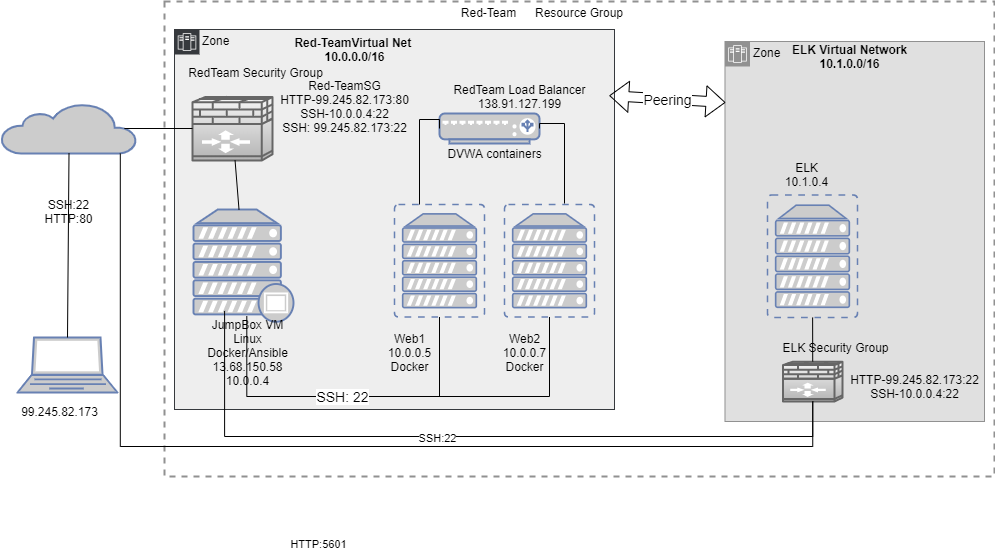

The diagram above was exported from draw.io. Its source (the exported page's mxGraphModel, read from the mxfile embedded in the PNG):
<mxGraphModel dx="1438" dy="980" grid="1" gridSize="10" guides="1" tooltips="1" connect="1" arrows="1" fold="1" page="0" pageScale="1" pageWidth="850" pageHeight="1100" math="0" shadow="0">
  <root>
    <mxCell id="0" />
    <mxCell id="1" parent="0" />
    <mxCell id="ghalO60fJH0r5vbMmXeN-28" value="Resource Group" style="fontStyle=0;verticalAlign=top;align=center;spacingTop=-2;fillColor=none;rounded=0;whiteSpace=wrap;html=1;strokeColor=#919191;strokeWidth=2;dashed=1;container=1;collapsible=0;expand=0;recursiveResize=0;" parent="1" vertex="1">
      <mxGeometry x="140" y="-55" width="830" height="475" as="geometry" />
    </mxCell>
    <mxCell id="ghalO60fJH0r5vbMmXeN-24" value="Red-Team" style="text;html=1;resizable=0;autosize=1;align=center;verticalAlign=middle;points=[];fillColor=none;strokeColor=none;rounded=0;" parent="ghalO60fJH0r5vbMmXeN-28" vertex="1">
      <mxGeometry x="289" y="1" width="70" height="20" as="geometry" />
    </mxCell>
    <mxCell id="ghalO60fJH0r5vbMmXeN-16" value="Zone" style="shape=mxgraph.ibm.box;prType=zone;fontStyle=0;verticalAlign=top;align=left;spacingLeft=32;spacingTop=4;fillColor=#E0E0E0;rounded=0;whiteSpace=wrap;html=1;strokeColor=#919191;strokeWidth=1;dashed=0;container=1;spacing=-4;collapsible=0;expand=0;recursiveResize=0;" parent="ghalO60fJH0r5vbMmXeN-28" vertex="1">
      <mxGeometry x="560.5" y="40" width="259.5" height="380" as="geometry" />
    </mxCell>
    <mxCell id="ghalO60fJH0r5vbMmXeN-20" value="ELK&lt;br&gt;10.1.0.4" style="text;html=1;resizable=0;autosize=1;align=center;verticalAlign=middle;points=[];fillColor=none;strokeColor=none;rounded=0;" parent="ghalO60fJH0r5vbMmXeN-16" vertex="1">
      <mxGeometry x="51" y="118" width="60" height="30" as="geometry" />
    </mxCell>
    <mxCell id="ghalO60fJH0r5vbMmXeN-37" value="" style="shape=mxgraph.cisco.security.ios_firewall;html=1;pointerEvents=1;dashed=0;fillColor=#f5f5f5;strokeWidth=2;verticalLabelPosition=bottom;verticalAlign=top;align=center;outlineConnect=0;strokeColor=#666666;gradientColor=#b3b3b3;" parent="ghalO60fJH0r5vbMmXeN-16" vertex="1">
      <mxGeometry x="58" y="320" width="59.5" height="40" as="geometry" />
    </mxCell>
    <mxCell id="ghalO60fJH0r5vbMmXeN-38" value="ELK Security Group" style="text;html=1;resizable=0;autosize=1;align=center;verticalAlign=middle;points=[];fillColor=none;strokeColor=none;rounded=0;" parent="ghalO60fJH0r5vbMmXeN-16" vertex="1">
      <mxGeometry x="50" y="296" width="120" height="20" as="geometry" />
    </mxCell>
    <mxCell id="ghalO60fJH0r5vbMmXeN-40" value="&lt;b&gt;ELK Virtual Network&lt;br&gt;10.1.0.0/16&lt;br&gt;&lt;/b&gt;" style="text;html=1;resizable=0;autosize=1;align=center;verticalAlign=middle;points=[];fillColor=none;strokeColor=none;rounded=0;" parent="ghalO60fJH0r5vbMmXeN-16" vertex="1">
      <mxGeometry x="59" width="130" height="30" as="geometry" />
    </mxCell>
    <mxCell id="ghalO60fJH0r5vbMmXeN-65" value="HTTP-99.245.82.173:22&lt;br&gt;SSH-10.0.0.4:22" style="text;html=1;resizable=0;autosize=1;align=center;verticalAlign=middle;points=[];fillColor=none;strokeColor=none;rounded=0;" parent="ghalO60fJH0r5vbMmXeN-16" vertex="1">
      <mxGeometry x="119.5" y="330" width="140" height="30" as="geometry" />
    </mxCell>
    <mxCell id="ghalO60fJH0r5vbMmXeN-26" value="Zone" style="shape=mxgraph.ibm.box;prType=zone;fontStyle=0;verticalAlign=top;align=left;spacingLeft=32;spacingTop=4;fillColor=#E0E0E0;rounded=0;whiteSpace=wrap;html=1;strokeColor=#919191;strokeWidth=1;dashed=0;container=1;spacing=-4;collapsible=0;expand=0;recursiveResize=0;" parent="1" vertex="1">
      <mxGeometry x="330" y="80" width="200" height="200" as="geometry" />
    </mxCell>
    <mxCell id="ghalO60fJH0r5vbMmXeN-15" value="Zone" style="shape=mxgraph.ibm.box;prType=zone;fontStyle=0;verticalAlign=top;align=left;spacingLeft=32;spacingTop=4;fillColor=#eeeeee;rounded=0;whiteSpace=wrap;html=1;strokeColor=#36393d;strokeWidth=1;dashed=0;container=1;spacing=-4;collapsible=0;expand=0;recursiveResize=0;" parent="ghalO60fJH0r5vbMmXeN-26" vertex="1">
      <mxGeometry x="-180" y="-107" width="440" height="380" as="geometry" />
    </mxCell>
    <mxCell id="ghalO60fJH0r5vbMmXeN-8" value="" style="fontColor=#0066CC;verticalAlign=top;verticalLabelPosition=bottom;labelPosition=center;align=center;html=1;outlineConnect=0;fillColor=#CCCCCC;strokeColor=#6881B3;gradientColor=none;gradientDirection=north;strokeWidth=2;shape=mxgraph.networks.proxy_server;" parent="ghalO60fJH0r5vbMmXeN-15" vertex="1">
      <mxGeometry x="19" y="180" width="100" height="112.25" as="geometry" />
    </mxCell>
    <mxCell id="ghalO60fJH0r5vbMmXeN-22" value="" style="shape=mxgraph.cisco.security.ios_firewall;html=1;pointerEvents=1;dashed=0;fillColor=#f5f5f5;strokeWidth=2;verticalLabelPosition=bottom;verticalAlign=top;align=center;outlineConnect=0;strokeColor=#666666;gradientColor=#b3b3b3;" parent="ghalO60fJH0r5vbMmXeN-15" vertex="1">
      <mxGeometry x="18" y="67" width="80" height="64" as="geometry" />
    </mxCell>
    <mxCell id="ghalO60fJH0r5vbMmXeN-23" value="RedTeam Security Group" style="text;html=1;resizable=0;autosize=1;align=center;verticalAlign=middle;points=[];fillColor=none;strokeColor=none;rounded=0;" parent="ghalO60fJH0r5vbMmXeN-15" vertex="1">
      <mxGeometry x="5.5" y="33" width="150" height="20" as="geometry" />
    </mxCell>
    <mxCell id="ghalO60fJH0r5vbMmXeN-25" value="&lt;b&gt;Red-TeamVirtual Net &lt;br&gt;10.0.0.0/16&lt;/b&gt;" style="text;html=1;resizable=0;autosize=1;align=center;verticalAlign=middle;points=[];fillColor=none;strokeColor=none;rounded=0;" parent="ghalO60fJH0r5vbMmXeN-15" vertex="1">
      <mxGeometry x="115" y="5" width="130" height="30" as="geometry" />
    </mxCell>
    <mxCell id="ghalO60fJH0r5vbMmXeN-13" value="" style="fontColor=#0066CC;verticalAlign=top;verticalLabelPosition=bottom;labelPosition=center;align=center;html=1;outlineConnect=0;fillColor=#CCCCCC;strokeColor=#6881B3;gradientColor=none;gradientDirection=north;strokeWidth=2;shape=mxgraph.networks.virtual_server;" parent="ghalO60fJH0r5vbMmXeN-15" vertex="1">
      <mxGeometry x="330" y="175" width="90" height="112.5" as="geometry" />
    </mxCell>
    <mxCell id="ghalO60fJH0r5vbMmXeN-12" value="" style="fontColor=#0066CC;verticalAlign=top;verticalLabelPosition=bottom;labelPosition=center;align=center;html=1;outlineConnect=0;fillColor=#CCCCCC;strokeColor=#6881B3;gradientColor=none;gradientDirection=north;strokeWidth=2;shape=mxgraph.networks.load_balancer;" parent="ghalO60fJH0r5vbMmXeN-15" vertex="1">
      <mxGeometry x="265" y="84" width="100" height="30" as="geometry" />
    </mxCell>
    <mxCell id="ghalO60fJH0r5vbMmXeN-39" value="JumpBox VM&lt;br&gt;Linux&lt;br&gt;Docker/Ansible&lt;br&gt;13.68.150.58&lt;br&gt;10.0.0.4" style="text;html=1;resizable=0;autosize=1;align=center;verticalAlign=middle;points=[];fillColor=none;strokeColor=none;rounded=0;" parent="ghalO60fJH0r5vbMmXeN-15" vertex="1">
      <mxGeometry x="23" y="287.5" width="100" height="70" as="geometry" />
    </mxCell>
    <mxCell id="ghalO60fJH0r5vbMmXeN-42" value="" style="html=1;labelBackgroundColor=#ffffff;jettySize=auto;orthogonalLoop=1;strokeWidth=1;fontSize=14;endArrow=none;endFill=0;" parent="ghalO60fJH0r5vbMmXeN-15" source="ghalO60fJH0r5vbMmXeN-8" target="ghalO60fJH0r5vbMmXeN-22" edge="1">
      <mxGeometry width="60" height="60" relative="1" as="geometry">
        <mxPoint x="270" y="270" as="sourcePoint" />
        <mxPoint x="330" y="210" as="targetPoint" />
      </mxGeometry>
    </mxCell>
    <mxCell id="ghalO60fJH0r5vbMmXeN-54" value="" style="edgeStyle=elbowEdgeStyle;rounded=0;elbow=vertical;html=1;labelBackgroundColor=#ffffff;jettySize=auto;orthogonalLoop=1;strokeWidth=1;fontSize=14;endArrow=none;endFill=0;entryX=1;entryY=0.5;entryDx=0;entryDy=0;entryPerimeter=0;" parent="ghalO60fJH0r5vbMmXeN-15" target="ghalO60fJH0r5vbMmXeN-12" edge="1">
      <mxGeometry width="60" height="60" relative="1" as="geometry">
        <mxPoint x="390" y="174" as="sourcePoint" />
        <mxPoint x="390" y="94" as="targetPoint" />
        <Array as="points">
          <mxPoint x="485" y="94" />
        </Array>
      </mxGeometry>
    </mxCell>
    <mxCell id="ghalO60fJH0r5vbMmXeN-55" value="" style="edgeStyle=elbowEdgeStyle;rounded=0;elbow=vertical;html=1;labelBackgroundColor=#ffffff;jettySize=auto;orthogonalLoop=1;strokeWidth=1;fontSize=14;endArrow=none;endFill=0;entryX=0;entryY=0.5;entryDx=0;entryDy=0;entryPerimeter=0;" parent="ghalO60fJH0r5vbMmXeN-15" target="ghalO60fJH0r5vbMmXeN-12" edge="1">
      <mxGeometry width="60" height="60" relative="1" as="geometry">
        <mxPoint x="245" y="175" as="sourcePoint" />
        <mxPoint x="260" y="97" as="targetPoint" />
        <Array as="points">
          <mxPoint x="245" y="90" />
        </Array>
      </mxGeometry>
    </mxCell>
    <mxCell id="ghalO60fJH0r5vbMmXeN-18" value="Web1&lt;br&gt;10.0.0.5&lt;br&gt;Docker" style="text;html=1;resizable=0;autosize=1;align=center;verticalAlign=middle;points=[];fillColor=none;strokeColor=none;rounded=0;" parent="ghalO60fJH0r5vbMmXeN-15" vertex="1">
      <mxGeometry x="205" y="297.5" width="60" height="50" as="geometry" />
    </mxCell>
    <mxCell id="ghalO60fJH0r5vbMmXeN-19" value="Web2&lt;br&gt;10.0.0.7&lt;br&gt;Docker" style="text;html=1;resizable=0;autosize=1;align=center;verticalAlign=middle;points=[];fillColor=none;strokeColor=none;rounded=0;" parent="ghalO60fJH0r5vbMmXeN-15" vertex="1">
      <mxGeometry x="320" y="297.5" width="60" height="50" as="geometry" />
    </mxCell>
    <mxCell id="zORU8HBguZJdWuYkvBpu-10" value="SSH: 22" style="edgeStyle=elbowEdgeStyle;rounded=0;elbow=vertical;html=1;labelBackgroundColor=#ffffff;jettySize=auto;orthogonalLoop=1;strokeWidth=1;fontSize=14;endArrow=none;endFill=0;exitX=0.493;exitY=-0.01;exitDx=0;exitDy=0;exitPerimeter=0;entryX=0.5;entryY=1;entryDx=0;entryDy=0;entryPerimeter=0;" edge="1" parent="ghalO60fJH0r5vbMmXeN-15" source="ghalO60fJH0r5vbMmXeN-39" target="zORU8HBguZJdWuYkvBpu-19">
      <mxGeometry width="60" height="60" relative="1" as="geometry">
        <mxPoint x="60" y="477" as="sourcePoint" />
        <mxPoint x="170" y="497" as="targetPoint" />
        <Array as="points">
          <mxPoint x="170" y="367" />
        </Array>
      </mxGeometry>
    </mxCell>
    <mxCell id="zORU8HBguZJdWuYkvBpu-12" value="Red-TeamSG&lt;br&gt;HTTP-99.245.82.173:80&lt;br&gt;SSH-10.0.0.4:22&lt;br&gt;SSH: 99.245.82.173:22" style="text;html=1;resizable=0;autosize=1;align=center;verticalAlign=middle;points=[];fillColor=none;strokeColor=none;rounded=0;" vertex="1" parent="ghalO60fJH0r5vbMmXeN-15">
      <mxGeometry x="100" y="47" width="140" height="60" as="geometry" />
    </mxCell>
    <mxCell id="zORU8HBguZJdWuYkvBpu-16" value="DVWA containers" style="text;html=1;resizable=0;autosize=1;align=center;verticalAlign=middle;points=[];fillColor=none;strokeColor=none;rounded=0;" vertex="1" parent="ghalO60fJH0r5vbMmXeN-15">
      <mxGeometry x="265" y="114" width="110" height="20" as="geometry" />
    </mxCell>
    <mxCell id="zORU8HBguZJdWuYkvBpu-19" value="" style="fontColor=#0066CC;verticalAlign=top;verticalLabelPosition=bottom;labelPosition=center;align=center;html=1;outlineConnect=0;fillColor=#CCCCCC;strokeColor=#6881B3;gradientColor=none;gradientDirection=north;strokeWidth=2;shape=mxgraph.networks.virtual_server;" vertex="1" parent="ghalO60fJH0r5vbMmXeN-15">
      <mxGeometry x="220" y="175" width="90" height="112.5" as="geometry" />
    </mxCell>
    <mxCell id="zORU8HBguZJdWuYkvBpu-22" value="RedTeam Load Balancer&lt;br&gt;138.91.127.199" style="text;html=1;resizable=0;autosize=1;align=center;verticalAlign=middle;points=[];fillColor=none;strokeColor=none;rounded=0;" vertex="1" parent="ghalO60fJH0r5vbMmXeN-15">
      <mxGeometry x="270" y="52" width="150" height="30" as="geometry" />
    </mxCell>
    <mxCell id="ghalO60fJH0r5vbMmXeN-6" value="" style="fontColor=#0066CC;verticalAlign=top;verticalLabelPosition=bottom;labelPosition=center;align=center;html=1;outlineConnect=0;fillColor=#CCCCCC;strokeColor=#6881B3;gradientColor=none;gradientDirection=north;strokeWidth=2;shape=mxgraph.networks.laptop;" parent="1" vertex="1">
      <mxGeometry x="-7" y="281" width="100" height="55" as="geometry" />
    </mxCell>
    <mxCell id="ghalO60fJH0r5vbMmXeN-21" value="" style="group" parent="1" vertex="1" connectable="0">
      <mxGeometry x="-23" y="54" width="135" height="50" as="geometry" />
    </mxCell>
    <mxCell id="ghalO60fJH0r5vbMmXeN-11" value="" style="html=1;outlineConnect=0;fillColor=#CCCCCC;strokeColor=#6881B3;gradientColor=none;gradientDirection=north;strokeWidth=2;shape=mxgraph.networks.cloud;fontColor=#ffffff;" parent="ghalO60fJH0r5vbMmXeN-21" vertex="1">
      <mxGeometry y="-7" width="135" height="50" as="geometry" />
    </mxCell>
    <mxCell id="ghalO60fJH0r5vbMmXeN-34" value="" style="html=1;labelBackgroundColor=#ffffff;jettySize=auto;orthogonalLoop=1;strokeWidth=1;fontSize=14;endArrow=none;endFill=0;exitX=0.5;exitY=0;exitDx=0;exitDy=0;exitPerimeter=0;entryX=0.5;entryY=1;entryDx=0;entryDy=0;entryPerimeter=0;" parent="1" source="ghalO60fJH0r5vbMmXeN-6" target="ghalO60fJH0r5vbMmXeN-11" edge="1">
      <mxGeometry width="60" height="60" relative="1" as="geometry">
        <mxPoint x="60" y="220" as="sourcePoint" />
        <mxPoint x="60" y="140" as="targetPoint" />
        <Array as="points" />
      </mxGeometry>
    </mxCell>
    <mxCell id="ghalO60fJH0r5vbMmXeN-35" value="SSH:22&lt;br&gt;HTTP:80" style="text;html=1;resizable=0;autosize=1;align=center;verticalAlign=middle;points=[];fillColor=none;strokeColor=none;rounded=0;" parent="1" vertex="1">
      <mxGeometry x="14" y="140" width="60" height="30" as="geometry" />
    </mxCell>
    <mxCell id="ghalO60fJH0r5vbMmXeN-36" value="" style="edgeStyle=elbowEdgeStyle;rounded=0;elbow=vertical;html=1;labelBackgroundColor=#ffffff;jettySize=auto;orthogonalLoop=1;strokeWidth=1;fontSize=14;endArrow=none;endFill=0;exitX=0.88;exitY=1;exitDx=0;exitDy=0;exitPerimeter=0;entryX=0.5;entryY=1;entryDx=0;entryDy=0;entryPerimeter=0;" parent="1" source="ghalO60fJH0r5vbMmXeN-11" target="ghalO60fJH0r5vbMmXeN-37" edge="1">
      <mxGeometry width="60" height="60" relative="1" as="geometry">
        <mxPoint x="120" y="360" as="sourcePoint" />
        <mxPoint x="510" y="200" as="targetPoint" />
        <Array as="points">
          <mxPoint x="450" y="390" />
        </Array>
      </mxGeometry>
    </mxCell>
    <mxCell id="zORU8HBguZJdWuYkvBpu-14" value="HTTP:5601" style="edgeLabel;html=1;align=center;verticalAlign=middle;resizable=0;points=[];" vertex="1" connectable="0" parent="ghalO60fJH0r5vbMmXeN-36">
      <mxGeometry x="-0.4411" y="99" relative="1" as="geometry">
        <mxPoint x="99" y="102" as="offset" />
      </mxGeometry>
    </mxCell>
    <mxCell id="ghalO60fJH0r5vbMmXeN-46" value="Peering" style="html=1;labelBackgroundColor=#ffffff;startArrow=classic;startFill=1;startSize=6;endArrow=classic;endFill=1;endSize=6;jettySize=auto;orthogonalLoop=1;strokeWidth=1;fontSize=14;shape=flexArrow;exitX=0.988;exitY=0.174;exitDx=0;exitDy=0;exitPerimeter=0;" parent="1" source="ghalO60fJH0r5vbMmXeN-15" edge="1">
      <mxGeometry width="60" height="60" relative="1" as="geometry">
        <mxPoint x="590" y="70" as="sourcePoint" />
        <mxPoint x="701" y="46" as="targetPoint" />
      </mxGeometry>
    </mxCell>
    <mxCell id="ghalO60fJH0r5vbMmXeN-50" value="" style="html=1;labelBackgroundColor=#ffffff;jettySize=auto;orthogonalLoop=1;strokeWidth=1;fontSize=14;endArrow=none;endFill=0;exitX=0.91;exitY=0.5;exitDx=0;exitDy=0;exitPerimeter=0;" parent="1" source="ghalO60fJH0r5vbMmXeN-11" target="ghalO60fJH0r5vbMmXeN-22" edge="1">
      <mxGeometry width="60" height="60" relative="1" as="geometry">
        <mxPoint y="60" as="sourcePoint" />
        <mxPoint x="60" as="targetPoint" />
      </mxGeometry>
    </mxCell>
    <mxCell id="ghalO60fJH0r5vbMmXeN-64" value="" style="edgeStyle=elbowEdgeStyle;rounded=0;elbow=vertical;html=1;labelBackgroundColor=#ffffff;jettySize=auto;orthogonalLoop=1;strokeWidth=1;fontSize=14;endArrow=none;endFill=0;exitX=0.271;exitY=-0.087;exitDx=0;exitDy=0;exitPerimeter=0;" parent="1" source="ghalO60fJH0r5vbMmXeN-39" target="ghalO60fJH0r5vbMmXeN-37" edge="1">
      <mxGeometry width="60" height="60" relative="1" as="geometry">
        <mxPoint x="310" y="490" as="sourcePoint" />
        <mxPoint x="370" y="430" as="targetPoint" />
        <Array as="points">
          <mxPoint x="520" y="380" />
        </Array>
      </mxGeometry>
    </mxCell>
    <mxCell id="zORU8HBguZJdWuYkvBpu-13" value="SSH:22" style="edgeLabel;html=1;align=center;verticalAlign=middle;resizable=0;points=[];" vertex="1" connectable="0" parent="ghalO60fJH0r5vbMmXeN-64">
      <mxGeometry x="-0.0982" y="-1" relative="1" as="geometry">
        <mxPoint as="offset" />
      </mxGeometry>
    </mxCell>
    <mxCell id="ghalO60fJH0r5vbMmXeN-68" value="" style="fontColor=#0066CC;verticalAlign=top;verticalLabelPosition=bottom;labelPosition=center;align=center;html=1;outlineConnect=0;fillColor=#CCCCCC;strokeColor=#6881B3;gradientColor=none;gradientDirection=north;strokeWidth=2;shape=mxgraph.networks.virtual_server;" parent="1" vertex="1">
      <mxGeometry x="743" y="138.5" width="90" height="122.5" as="geometry" />
    </mxCell>
    <mxCell id="ghalO60fJH0r5vbMmXeN-57" value="" style="html=1;labelBackgroundColor=#ffffff;jettySize=auto;orthogonalLoop=1;strokeWidth=1;fontSize=14;endArrow=none;endFill=0;" parent="1" source="ghalO60fJH0r5vbMmXeN-37" target="ghalO60fJH0r5vbMmXeN-68" edge="1">
      <mxGeometry width="60" height="60" relative="1" as="geometry">
        <mxPoint x="720" y="510" as="sourcePoint" />
        <mxPoint x="780" y="450" as="targetPoint" />
      </mxGeometry>
    </mxCell>
    <mxCell id="ghalO60fJH0r5vbMmXeN-67" value="99.245.82.173" style="text;html=1;resizable=0;autosize=1;align=center;verticalAlign=middle;points=[];fillColor=none;strokeColor=none;rounded=0;" parent="1" vertex="1">
      <mxGeometry x="-10" y="345" width="90" height="20" as="geometry" />
    </mxCell>
    <mxCell id="zORU8HBguZJdWuYkvBpu-11" value="" style="edgeStyle=elbowEdgeStyle;rounded=0;elbow=vertical;html=1;labelBackgroundColor=#ffffff;jettySize=auto;orthogonalLoop=1;strokeWidth=1;fontSize=14;endArrow=none;endFill=0;entryX=0.5;entryY=1;entryDx=0;entryDy=0;entryPerimeter=0;" edge="1" parent="1" target="ghalO60fJH0r5vbMmXeN-13">
      <mxGeometry width="60" height="60" relative="1" as="geometry">
        <mxPoint x="410" y="340" as="sourcePoint" />
        <mxPoint x="430" y="440" as="targetPoint" />
        <Array as="points">
          <mxPoint x="410" y="340" />
          <mxPoint x="470" y="340" />
        </Array>
      </mxGeometry>
    </mxCell>
  </root>
</mxGraphModel>